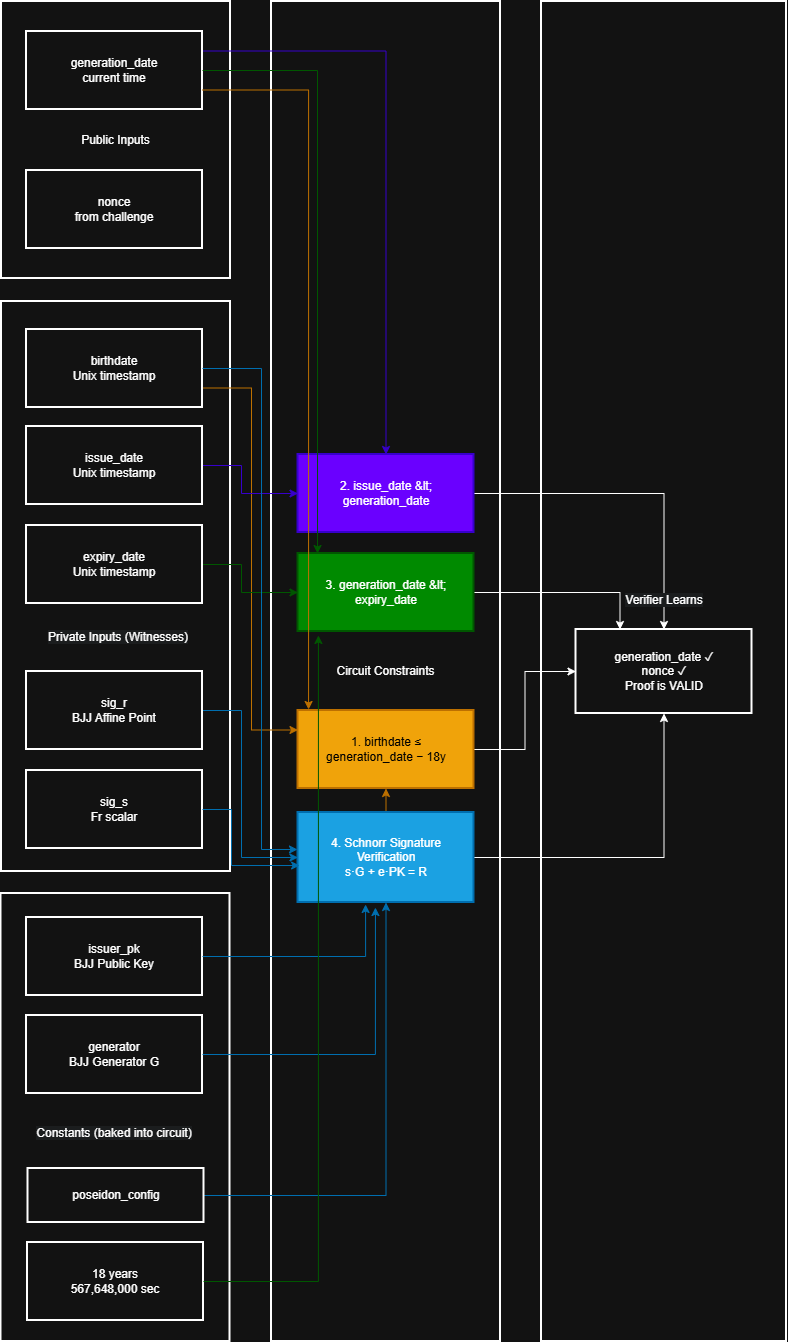

The diagram above was exported from draw.io. Its source (the exported page's mxGraphModel, read from the mxfile embedded in the PNG):
<mxGraphModel dx="1042" dy="626" grid="1" gridSize="10" guides="1" tooltips="1" connect="1" arrows="1" fold="1" page="1" pageScale="1" pageWidth="1654" pageHeight="2336" math="0" shadow="0">
  <root>
    <mxCell id="0" />
    <mxCell id="1" parent="0" />
    <mxCell id="bkM_AW9fa9ghQMn9kAJA-1" parent="1" style="whiteSpace=wrap;strokeWidth=2;" value="" vertex="1">
      <mxGeometry height="1340" width="245" x="550" y="60" as="geometry" />
    </mxCell>
    <mxCell id="bkM_AW9fa9ghQMn9kAJA-2" parent="1" style="whiteSpace=wrap;strokeWidth=2;" value="Circuit Constraints" vertex="1">
      <mxGeometry height="1340" width="229" x="280" y="60" as="geometry" />
    </mxCell>
    <mxCell id="bkM_AW9fa9ghQMn9kAJA-3" parent="1" style="whiteSpace=wrap;strokeWidth=2;" value="" vertex="1">
      <mxGeometry height="448" width="229" x="9.5" y="952" as="geometry" />
    </mxCell>
    <mxCell id="bkM_AW9fa9ghQMn9kAJA-4" parent="1" style="whiteSpace=wrap;strokeWidth=2;" value="Public Inputs" vertex="1">
      <mxGeometry height="277" width="229" x="10" y="60" as="geometry" />
    </mxCell>
    <mxCell id="bkM_AW9fa9ghQMn9kAJA-5" parent="1" style="whiteSpace=wrap;strokeWidth=2;" value="" vertex="1">
      <mxGeometry height="570" width="229" x="10" y="360" as="geometry" />
    </mxCell>
    <mxCell id="bkM_AW9fa9ghQMn9kAJA-61" edge="1" parent="1" source="bkM_AW9fa9ghQMn9kAJA-6" style="edgeStyle=orthogonalEdgeStyle;rounded=0;orthogonalLoop=1;jettySize=auto;html=1;exitX=1;exitY=0.75;exitDx=0;exitDy=0;entryX=0;entryY=0.25;entryDx=0;entryDy=0;fillColor=#f0a30a;strokeColor=#BD7000;" target="bkM_AW9fa9ghQMn9kAJA-17">
      <mxGeometry relative="1" as="geometry">
        <Array as="points">
          <mxPoint x="260" y="447" />
          <mxPoint x="260" y="789" />
        </Array>
      </mxGeometry>
    </mxCell>
    <mxCell id="bkM_AW9fa9ghQMn9kAJA-6" parent="1" style="whiteSpace=wrap;strokeWidth=2;" value="birthdate&#10;Unix timestamp" vertex="1">
      <mxGeometry height="78" width="176" x="35" y="388" as="geometry" />
    </mxCell>
    <mxCell id="bkM_AW9fa9ghQMn9kAJA-58" edge="1" parent="1" source="bkM_AW9fa9ghQMn9kAJA-7" style="edgeStyle=orthogonalEdgeStyle;rounded=0;orthogonalLoop=1;jettySize=auto;html=1;exitX=1;exitY=0.5;exitDx=0;exitDy=0;entryX=0;entryY=0.5;entryDx=0;entryDy=0;fillColor=#6a00ff;strokeColor=#3700CC;" target="bkM_AW9fa9ghQMn9kAJA-18">
      <mxGeometry relative="1" as="geometry">
        <Array as="points">
          <mxPoint x="250" y="524" />
          <mxPoint x="250" y="552" />
        </Array>
      </mxGeometry>
    </mxCell>
    <mxCell id="bkM_AW9fa9ghQMn9kAJA-7" parent="1" style="whiteSpace=wrap;strokeWidth=2;" value="issue_date&#10;Unix timestamp" vertex="1">
      <mxGeometry height="78" width="176" x="35" y="485" as="geometry" />
    </mxCell>
    <mxCell id="bkM_AW9fa9ghQMn9kAJA-59" edge="1" parent="1" source="bkM_AW9fa9ghQMn9kAJA-8" style="edgeStyle=orthogonalEdgeStyle;rounded=0;orthogonalLoop=1;jettySize=auto;html=1;exitX=1;exitY=0.5;exitDx=0;exitDy=0;entryX=0;entryY=0.5;entryDx=0;entryDy=0;fillColor=#008a00;strokeColor=#005700;" target="bkM_AW9fa9ghQMn9kAJA-19">
      <mxGeometry relative="1" as="geometry">
        <Array as="points">
          <mxPoint x="250" y="623" />
          <mxPoint x="250" y="651" />
        </Array>
      </mxGeometry>
    </mxCell>
    <mxCell id="bkM_AW9fa9ghQMn9kAJA-8" parent="1" style="whiteSpace=wrap;strokeWidth=2;" value="expiry_date&#10;Unix timestamp" vertex="1">
      <mxGeometry height="78" width="176" x="35" y="584" as="geometry" />
    </mxCell>
    <mxCell id="bkM_AW9fa9ghQMn9kAJA-53" edge="1" parent="1" source="bkM_AW9fa9ghQMn9kAJA-9" style="edgeStyle=orthogonalEdgeStyle;rounded=0;orthogonalLoop=1;jettySize=auto;html=1;exitX=1;exitY=0.5;exitDx=0;exitDy=0;entryX=0;entryY=0.5;entryDx=0;entryDy=0;fillColor=#1ba1e2;strokeColor=#006EAF;" target="bkM_AW9fa9ghQMn9kAJA-20">
      <mxGeometry relative="1" as="geometry">
        <Array as="points">
          <mxPoint x="250" y="769" />
          <mxPoint x="250" y="916" />
        </Array>
      </mxGeometry>
    </mxCell>
    <mxCell id="bkM_AW9fa9ghQMn9kAJA-9" parent="1" style="whiteSpace=wrap;strokeWidth=2;" value="sig_r&#10;BJJ Affine Point" vertex="1">
      <mxGeometry height="78" width="176" x="35" y="730" as="geometry" />
    </mxCell>
    <mxCell id="bkM_AW9fa9ghQMn9kAJA-10" parent="1" style="whiteSpace=wrap;strokeWidth=2;" value="sig_s&#10;Fr scalar" vertex="1">
      <mxGeometry height="78" width="176" x="35" y="829" as="geometry" />
    </mxCell>
    <mxCell id="bkM_AW9fa9ghQMn9kAJA-57" edge="1" parent="1" source="bkM_AW9fa9ghQMn9kAJA-11" style="edgeStyle=orthogonalEdgeStyle;rounded=0;orthogonalLoop=1;jettySize=auto;html=1;exitX=1;exitY=0.25;exitDx=0;exitDy=0;entryX=0.5;entryY=0;entryDx=0;entryDy=0;fillColor=#6a00ff;strokeColor=#3700CC;" target="bkM_AW9fa9ghQMn9kAJA-18">
      <mxGeometry relative="1" as="geometry" />
    </mxCell>
    <mxCell id="bkM_AW9fa9ghQMn9kAJA-11" parent="1" style="whiteSpace=wrap;strokeWidth=2;" value="generation_date&#10;current time" vertex="1">
      <mxGeometry height="78" width="176" x="35" y="90" as="geometry" />
    </mxCell>
    <mxCell id="bkM_AW9fa9ghQMn9kAJA-12" parent="1" style="whiteSpace=wrap;strokeWidth=2;" value="nonce&#10;from challenge" vertex="1">
      <mxGeometry height="78" width="176" x="35" y="229" as="geometry" />
    </mxCell>
    <mxCell id="bkM_AW9fa9ghQMn9kAJA-13" parent="1" style="whiteSpace=wrap;strokeWidth=2;" value="issuer_pk&#10;BJJ Public Key" vertex="1">
      <mxGeometry height="78" width="176" x="35" y="976" as="geometry" />
    </mxCell>
    <mxCell id="bkM_AW9fa9ghQMn9kAJA-14" parent="1" style="whiteSpace=wrap;strokeWidth=2;" value="generator&#10;BJJ Generator G" vertex="1">
      <mxGeometry height="78" width="176" x="35" y="1074" as="geometry" />
    </mxCell>
    <mxCell id="bkM_AW9fa9ghQMn9kAJA-46" edge="1" parent="1" source="bkM_AW9fa9ghQMn9kAJA-15" style="edgeStyle=orthogonalEdgeStyle;rounded=0;orthogonalLoop=1;jettySize=auto;html=1;exitX=1;exitY=0.5;exitDx=0;exitDy=0;entryX=0.5;entryY=1;entryDx=0;entryDy=0;fillColor=#1ba1e2;strokeColor=#006EAF;" target="bkM_AW9fa9ghQMn9kAJA-20">
      <mxGeometry relative="1" as="geometry" />
    </mxCell>
    <mxCell id="bkM_AW9fa9ghQMn9kAJA-15" parent="1" style="whiteSpace=wrap;strokeWidth=2;" value="poseidon_config" vertex="1">
      <mxGeometry height="54" width="176" x="36.5" y="1227" as="geometry" />
    </mxCell>
    <mxCell id="bkM_AW9fa9ghQMn9kAJA-16" parent="1" style="whiteSpace=wrap;strokeWidth=2;" value="18 years&#10;567,648,000 sec" vertex="1">
      <mxGeometry height="78" width="176" x="36" y="1301" as="geometry" />
    </mxCell>
    <mxCell id="bkM_AW9fa9ghQMn9kAJA-44" edge="1" parent="1" source="bkM_AW9fa9ghQMn9kAJA-17" style="edgeStyle=orthogonalEdgeStyle;rounded=0;orthogonalLoop=1;jettySize=auto;html=1;exitX=1;exitY=0.5;exitDx=0;exitDy=0;entryX=0;entryY=0.5;entryDx=0;entryDy=0;" target="bkM_AW9fa9ghQMn9kAJA-21">
      <mxGeometry relative="1" as="geometry" />
    </mxCell>
    <mxCell id="bkM_AW9fa9ghQMn9kAJA-17" parent="1" style="whiteSpace=wrap;strokeWidth=2;fillColor=#f0a30a;fontColor=#000000;strokeColor=#BD7000;" value="1. birthdate ≤&#10;generation_date − 18y" vertex="1">
      <mxGeometry height="78" width="176" x="306.5" y="769" as="geometry" />
    </mxCell>
    <mxCell id="bkM_AW9fa9ghQMn9kAJA-42" edge="1" parent="1" source="bkM_AW9fa9ghQMn9kAJA-18" style="edgeStyle=orthogonalEdgeStyle;rounded=0;orthogonalLoop=1;jettySize=auto;html=1;exitX=1;exitY=0.5;exitDx=0;exitDy=0;entryX=0.5;entryY=0;entryDx=0;entryDy=0;" target="bkM_AW9fa9ghQMn9kAJA-21">
      <mxGeometry relative="1" as="geometry" />
    </mxCell>
    <mxCell id="bkM_AW9fa9ghQMn9kAJA-18" parent="1" style="whiteSpace=wrap;strokeWidth=2;fillColor=#6a00ff;fontColor=#ffffff;strokeColor=#3700CC;" value="2. issue_date &amp;lt;&#10;generation_date" vertex="1">
      <mxGeometry height="78" width="176" x="306.5" y="513" as="geometry" />
    </mxCell>
    <mxCell id="bkM_AW9fa9ghQMn9kAJA-43" edge="1" parent="1" source="bkM_AW9fa9ghQMn9kAJA-19" style="edgeStyle=orthogonalEdgeStyle;rounded=0;orthogonalLoop=1;jettySize=auto;html=1;exitX=1;exitY=0.5;exitDx=0;exitDy=0;entryX=0.25;entryY=0;entryDx=0;entryDy=0;" target="bkM_AW9fa9ghQMn9kAJA-21">
      <mxGeometry relative="1" as="geometry" />
    </mxCell>
    <mxCell id="bkM_AW9fa9ghQMn9kAJA-19" parent="1" style="whiteSpace=wrap;strokeWidth=2;fillColor=#008a00;fontColor=#ffffff;strokeColor=#005700;" value="3. generation_date &amp;lt;&#10;expiry_date" vertex="1">
      <mxGeometry height="78" width="176" x="306.5" y="612" as="geometry" />
    </mxCell>
    <mxCell id="bkM_AW9fa9ghQMn9kAJA-45" edge="1" parent="1" source="bkM_AW9fa9ghQMn9kAJA-20" style="edgeStyle=orthogonalEdgeStyle;rounded=0;orthogonalLoop=1;jettySize=auto;html=1;exitX=1;exitY=0.5;exitDx=0;exitDy=0;entryX=0.5;entryY=1;entryDx=0;entryDy=0;" target="bkM_AW9fa9ghQMn9kAJA-21">
      <mxGeometry relative="1" as="geometry" />
    </mxCell>
    <mxCell id="bkM_AW9fa9ghQMn9kAJA-60" edge="1" parent="1" source="bkM_AW9fa9ghQMn9kAJA-20" style="edgeStyle=orthogonalEdgeStyle;rounded=0;orthogonalLoop=1;jettySize=auto;html=1;exitX=0.5;exitY=0;exitDx=0;exitDy=0;entryX=0.5;entryY=1;entryDx=0;entryDy=0;fillColor=#f0a30a;strokeColor=#BD7000;" target="bkM_AW9fa9ghQMn9kAJA-17">
      <mxGeometry relative="1" as="geometry" />
    </mxCell>
    <mxCell id="bkM_AW9fa9ghQMn9kAJA-20" parent="1" style="whiteSpace=wrap;strokeWidth=2;fillColor=#1ba1e2;fontColor=#ffffff;strokeColor=#006EAF;" value="4. Schnorr Signature&#10;Verification&#10;s·G + e·PK = R" vertex="1">
      <mxGeometry height="90" width="176" x="306.5" y="871" as="geometry" />
    </mxCell>
    <mxCell id="bkM_AW9fa9ghQMn9kAJA-21" parent="1" style="whiteSpace=wrap;strokeWidth=2;" value="generation_date ✓&#10;nonce ✓&#10;Proof is VALID" vertex="1">
      <mxGeometry height="84" width="176" x="584.5" y="688" as="geometry" />
    </mxCell>
    <mxCell id="bkM_AW9fa9ghQMn9kAJA-39" parent="1" style="text;whiteSpace=wrap;html=1;align=center;" value="&lt;span style=&quot;color: rgb(255, 255, 255); font-family: Helvetica; font-size: 12px; font-style: normal; font-variant-ligatures: normal; font-variant-caps: normal; font-weight: 400; letter-spacing: normal; orphans: 2; text-indent: 0px; text-transform: none; widows: 2; word-spacing: 0px; -webkit-text-stroke-width: 0px; white-space: normal; background-color: rgb(27, 29, 30); text-decoration-thickness: initial; text-decoration-style: initial; text-decoration-color: initial; float: none; display: inline !important;&quot;&gt;Private Inputs (Witnesses)&lt;/span&gt;" vertex="1">
      <mxGeometry height="40" width="150" x="52" y="682" as="geometry" />
    </mxCell>
    <mxCell id="bkM_AW9fa9ghQMn9kAJA-40" parent="1" style="text;whiteSpace=wrap;html=1;align=center;" value="&lt;span style=&quot;color: rgb(255, 255, 255); font-family: Helvetica; font-size: 12px; font-style: normal; font-variant-ligatures: normal; font-variant-caps: normal; font-weight: 400; letter-spacing: normal; orphans: 2; text-indent: 0px; text-transform: none; widows: 2; word-spacing: 0px; -webkit-text-stroke-width: 0px; white-space: normal; background-color: rgb(27, 29, 30); text-decoration-thickness: initial; text-decoration-style: initial; text-decoration-color: initial; float: none; display: inline !important;&quot;&gt;Constants (baked into circuit)&lt;/span&gt;" vertex="1">
      <mxGeometry height="40" width="160" x="43" y="1178" as="geometry" />
    </mxCell>
    <mxCell id="bkM_AW9fa9ghQMn9kAJA-41" parent="1" style="text;whiteSpace=wrap;html=1;align=center;" value="&lt;span style=&quot;color: rgb(255, 255, 255); font-family: Helvetica; font-size: 12px; font-style: normal; font-variant-ligatures: normal; font-variant-caps: normal; font-weight: 400; letter-spacing: normal; orphans: 2; text-indent: 0px; text-transform: none; widows: 2; word-spacing: 0px; -webkit-text-stroke-width: 0px; white-space: normal; background-color: rgb(27, 29, 30); text-decoration-thickness: initial; text-decoration-style: initial; text-decoration-color: initial; float: none; display: inline !important;&quot;&gt;Verifier Learns&lt;/span&gt;" vertex="1">
      <mxGeometry height="40" width="110" x="617.5" y="645" as="geometry" />
    </mxCell>
    <mxCell id="bkM_AW9fa9ghQMn9kAJA-49" edge="1" parent="1" source="bkM_AW9fa9ghQMn9kAJA-14" style="edgeStyle=orthogonalEdgeStyle;rounded=0;orthogonalLoop=1;jettySize=auto;html=1;exitX=1;exitY=0.5;exitDx=0;exitDy=0;entryX=0.44;entryY=1.056;entryDx=0;entryDy=0;entryPerimeter=0;fillColor=#1ba1e2;strokeColor=#006EAF;" target="bkM_AW9fa9ghQMn9kAJA-20">
      <mxGeometry relative="1" as="geometry" />
    </mxCell>
    <mxCell id="bkM_AW9fa9ghQMn9kAJA-50" edge="1" parent="1" source="bkM_AW9fa9ghQMn9kAJA-13" style="edgeStyle=orthogonalEdgeStyle;rounded=0;orthogonalLoop=1;jettySize=auto;html=1;exitX=1;exitY=0.5;exitDx=0;exitDy=0;entryX=0.384;entryY=1.022;entryDx=0;entryDy=0;entryPerimeter=0;fillColor=#1ba1e2;strokeColor=#006EAF;" target="bkM_AW9fa9ghQMn9kAJA-20">
      <mxGeometry relative="1" as="geometry" />
    </mxCell>
    <mxCell id="bkM_AW9fa9ghQMn9kAJA-51" edge="1" parent="1" source="bkM_AW9fa9ghQMn9kAJA-16" style="edgeStyle=orthogonalEdgeStyle;rounded=0;orthogonalLoop=1;jettySize=auto;html=1;exitX=1;exitY=0.5;exitDx=0;exitDy=0;entryX=0.116;entryY=1.051;entryDx=0;entryDy=0;entryPerimeter=0;fillColor=#008a00;strokeColor=#005700;" target="bkM_AW9fa9ghQMn9kAJA-19">
      <mxGeometry relative="1" as="geometry" />
    </mxCell>
    <mxCell id="bkM_AW9fa9ghQMn9kAJA-52" edge="1" parent="1" source="bkM_AW9fa9ghQMn9kAJA-10" style="edgeStyle=orthogonalEdgeStyle;rounded=0;orthogonalLoop=1;jettySize=auto;html=1;exitX=1;exitY=0.5;exitDx=0;exitDy=0;entryX=0.009;entryY=0.589;entryDx=0;entryDy=0;entryPerimeter=0;fillColor=#1ba1e2;strokeColor=#006EAF;" target="bkM_AW9fa9ghQMn9kAJA-20">
      <mxGeometry relative="1" as="geometry">
        <Array as="points">
          <mxPoint x="240" y="868" />
          <mxPoint x="240" y="924" />
        </Array>
      </mxGeometry>
    </mxCell>
    <mxCell id="bkM_AW9fa9ghQMn9kAJA-55" edge="1" parent="1" source="bkM_AW9fa9ghQMn9kAJA-6" style="edgeStyle=orthogonalEdgeStyle;rounded=0;orthogonalLoop=1;jettySize=auto;html=1;exitX=1;exitY=0.5;exitDx=0;exitDy=0;entryX=-0.003;entryY=0.411;entryDx=0;entryDy=0;entryPerimeter=0;fillColor=#1ba1e2;strokeColor=#006EAF;" target="bkM_AW9fa9ghQMn9kAJA-20">
      <mxGeometry relative="1" as="geometry">
        <Array as="points">
          <mxPoint x="270" y="427" />
          <mxPoint x="270" y="908" />
        </Array>
      </mxGeometry>
    </mxCell>
    <mxCell id="bkM_AW9fa9ghQMn9kAJA-56" edge="1" parent="1" source="bkM_AW9fa9ghQMn9kAJA-11" style="edgeStyle=orthogonalEdgeStyle;rounded=0;orthogonalLoop=1;jettySize=auto;html=1;exitX=1;exitY=0.5;exitDx=0;exitDy=0;entryX=0.111;entryY=0;entryDx=0;entryDy=0;entryPerimeter=0;fillColor=#008a00;strokeColor=#005700;" target="bkM_AW9fa9ghQMn9kAJA-19">
      <mxGeometry relative="1" as="geometry" />
    </mxCell>
    <mxCell id="bkM_AW9fa9ghQMn9kAJA-62" edge="1" parent="1" source="bkM_AW9fa9ghQMn9kAJA-11" style="edgeStyle=orthogonalEdgeStyle;rounded=0;orthogonalLoop=1;jettySize=auto;html=1;exitX=1;exitY=0.75;exitDx=0;exitDy=0;entryX=0.06;entryY=-0.013;entryDx=0;entryDy=0;entryPerimeter=0;fillColor=#f0a30a;strokeColor=#BD7000;" target="bkM_AW9fa9ghQMn9kAJA-17">
      <mxGeometry relative="1" as="geometry" />
    </mxCell>
  </root>
</mxGraphModel>